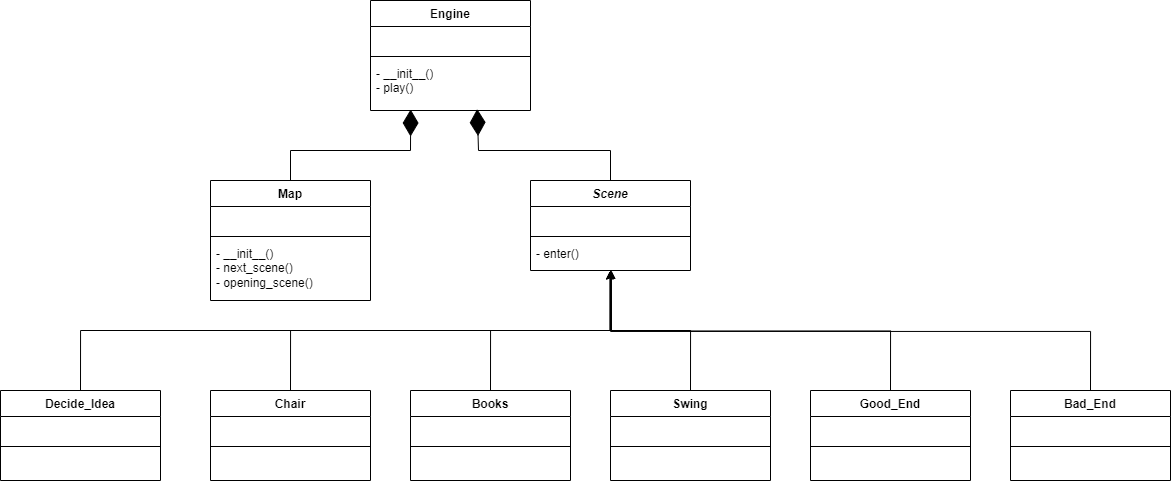

The diagram above was exported from draw.io. Its source (the exported page's mxGraphModel, read from the mxfile embedded in the PNG):
<mxGraphModel dx="1687" dy="868" grid="1" gridSize="10" guides="1" tooltips="1" connect="1" arrows="1" fold="1" page="1" pageScale="1" pageWidth="850" pageHeight="1100" math="0" shadow="0">
  <root>
    <mxCell id="0" />
    <mxCell id="1" parent="0" />
    <mxCell id="3jZ2_5sMPLDztxVWkTwY-1" value="Engine" style="swimlane;fontStyle=1;align=center;verticalAlign=top;childLayout=stackLayout;horizontal=1;startSize=26;horizontalStack=0;resizeParent=1;resizeParentMax=0;resizeLast=0;collapsible=1;marginBottom=0;whiteSpace=wrap;html=1;" parent="1" vertex="1">
      <mxGeometry x="500" y="60" width="160" height="110" as="geometry" />
    </mxCell>
    <mxCell id="3jZ2_5sMPLDztxVWkTwY-2" value="&amp;nbsp;" style="text;strokeColor=none;fillColor=none;align=left;verticalAlign=top;spacingLeft=4;spacingRight=4;overflow=hidden;rotatable=0;points=[[0,0.5],[1,0.5]];portConstraint=eastwest;whiteSpace=wrap;html=1;" parent="3jZ2_5sMPLDztxVWkTwY-1" vertex="1">
      <mxGeometry y="26" width="160" height="26" as="geometry" />
    </mxCell>
    <mxCell id="3jZ2_5sMPLDztxVWkTwY-3" value="" style="line;strokeWidth=1;fillColor=none;align=left;verticalAlign=middle;spacingTop=-1;spacingLeft=3;spacingRight=3;rotatable=0;labelPosition=right;points=[];portConstraint=eastwest;strokeColor=inherit;" parent="3jZ2_5sMPLDztxVWkTwY-1" vertex="1">
      <mxGeometry y="52" width="160" height="8" as="geometry" />
    </mxCell>
    <mxCell id="3jZ2_5sMPLDztxVWkTwY-4" value="- __init__()&lt;br&gt;- play()" style="text;strokeColor=none;fillColor=none;align=left;verticalAlign=top;spacingLeft=4;spacingRight=4;overflow=hidden;rotatable=0;points=[[0,0.5],[1,0.5]];portConstraint=eastwest;whiteSpace=wrap;html=1;" parent="3jZ2_5sMPLDztxVWkTwY-1" vertex="1">
      <mxGeometry y="60" width="160" height="50" as="geometry" />
    </mxCell>
    <mxCell id="3jZ2_5sMPLDztxVWkTwY-6" value="&lt;i&gt;Scene&lt;/i&gt;" style="swimlane;fontStyle=1;align=center;verticalAlign=top;childLayout=stackLayout;horizontal=1;startSize=26;horizontalStack=0;resizeParent=1;resizeParentMax=0;resizeLast=0;collapsible=1;marginBottom=0;whiteSpace=wrap;html=1;" parent="1" vertex="1">
      <mxGeometry x="660" y="240" width="160" height="90" as="geometry" />
    </mxCell>
    <mxCell id="3jZ2_5sMPLDztxVWkTwY-7" value="&amp;nbsp;" style="text;strokeColor=none;fillColor=none;align=left;verticalAlign=top;spacingLeft=4;spacingRight=4;overflow=hidden;rotatable=0;points=[[0,0.5],[1,0.5]];portConstraint=eastwest;whiteSpace=wrap;html=1;" parent="3jZ2_5sMPLDztxVWkTwY-6" vertex="1">
      <mxGeometry y="26" width="160" height="26" as="geometry" />
    </mxCell>
    <mxCell id="3jZ2_5sMPLDztxVWkTwY-8" value="" style="line;strokeWidth=1;fillColor=none;align=left;verticalAlign=middle;spacingTop=-1;spacingLeft=3;spacingRight=3;rotatable=0;labelPosition=right;points=[];portConstraint=eastwest;strokeColor=inherit;" parent="3jZ2_5sMPLDztxVWkTwY-6" vertex="1">
      <mxGeometry y="52" width="160" height="8" as="geometry" />
    </mxCell>
    <mxCell id="3jZ2_5sMPLDztxVWkTwY-9" value="- enter()" style="text;strokeColor=none;fillColor=none;align=left;verticalAlign=top;spacingLeft=4;spacingRight=4;overflow=hidden;rotatable=0;points=[[0,0.5],[1,0.5]];portConstraint=eastwest;whiteSpace=wrap;html=1;" parent="3jZ2_5sMPLDztxVWkTwY-6" vertex="1">
      <mxGeometry y="60" width="160" height="30" as="geometry" />
    </mxCell>
    <mxCell id="3jZ2_5sMPLDztxVWkTwY-11" value="" style="endArrow=diamondThin;endFill=1;endSize=24;html=1;rounded=0;entryX=0.667;entryY=0.971;entryDx=0;entryDy=0;exitX=0.5;exitY=0;exitDx=0;exitDy=0;entryPerimeter=0;" parent="1" source="3jZ2_5sMPLDztxVWkTwY-6" target="3jZ2_5sMPLDztxVWkTwY-4" edge="1">
      <mxGeometry width="160" relative="1" as="geometry">
        <mxPoint x="760" y="115" as="sourcePoint" />
        <mxPoint x="730" y="210" as="targetPoint" />
        <Array as="points">
          <mxPoint x="740" y="210" />
          <mxPoint x="608" y="210" />
        </Array>
      </mxGeometry>
    </mxCell>
    <mxCell id="3jZ2_5sMPLDztxVWkTwY-12" value="Map" style="swimlane;fontStyle=1;align=center;verticalAlign=top;childLayout=stackLayout;horizontal=1;startSize=26;horizontalStack=0;resizeParent=1;resizeParentMax=0;resizeLast=0;collapsible=1;marginBottom=0;whiteSpace=wrap;html=1;" parent="1" vertex="1">
      <mxGeometry x="340" y="240" width="160" height="120" as="geometry">
        <mxRectangle x="80" y="40" width="60" height="30" as="alternateBounds" />
      </mxGeometry>
    </mxCell>
    <mxCell id="3jZ2_5sMPLDztxVWkTwY-13" value="&amp;nbsp;" style="text;strokeColor=none;fillColor=none;align=left;verticalAlign=top;spacingLeft=4;spacingRight=4;overflow=hidden;rotatable=0;points=[[0,0.5],[1,0.5]];portConstraint=eastwest;whiteSpace=wrap;html=1;" parent="3jZ2_5sMPLDztxVWkTwY-12" vertex="1">
      <mxGeometry y="26" width="160" height="26" as="geometry" />
    </mxCell>
    <mxCell id="3jZ2_5sMPLDztxVWkTwY-14" value="" style="line;strokeWidth=1;fillColor=none;align=left;verticalAlign=middle;spacingTop=-1;spacingLeft=3;spacingRight=3;rotatable=0;labelPosition=right;points=[];portConstraint=eastwest;strokeColor=inherit;" parent="3jZ2_5sMPLDztxVWkTwY-12" vertex="1">
      <mxGeometry y="52" width="160" height="8" as="geometry" />
    </mxCell>
    <mxCell id="3jZ2_5sMPLDztxVWkTwY-15" value="- __init__()&lt;br&gt;- next_scene()&lt;br&gt;- opening_scene()" style="text;strokeColor=none;fillColor=none;align=left;verticalAlign=top;spacingLeft=4;spacingRight=4;overflow=hidden;rotatable=0;points=[[0,0.5],[1,0.5]];portConstraint=eastwest;whiteSpace=wrap;html=1;" parent="3jZ2_5sMPLDztxVWkTwY-12" vertex="1">
      <mxGeometry y="60" width="160" height="60" as="geometry" />
    </mxCell>
    <mxCell id="3jZ2_5sMPLDztxVWkTwY-16" value="" style="endArrow=diamondThin;endFill=1;endSize=24;html=1;rounded=0;entryX=0.251;entryY=0.98;entryDx=0;entryDy=0;exitX=0.5;exitY=0;exitDx=0;exitDy=0;entryPerimeter=0;" parent="1" source="3jZ2_5sMPLDztxVWkTwY-12" target="3jZ2_5sMPLDztxVWkTwY-4" edge="1">
      <mxGeometry width="160" relative="1" as="geometry">
        <mxPoint x="777" y="125" as="sourcePoint" />
        <mxPoint x="670" y="125" as="targetPoint" />
        <Array as="points">
          <mxPoint x="420" y="210" />
          <mxPoint x="540" y="210" />
        </Array>
      </mxGeometry>
    </mxCell>
    <mxCell id="3jZ2_5sMPLDztxVWkTwY-17" value="Books" style="swimlane;fontStyle=1;align=center;verticalAlign=top;childLayout=stackLayout;horizontal=1;startSize=26;horizontalStack=0;resizeParent=1;resizeParentMax=0;resizeLast=0;collapsible=1;marginBottom=0;whiteSpace=wrap;html=1;" parent="1" vertex="1">
      <mxGeometry x="540" y="450" width="160" height="90" as="geometry" />
    </mxCell>
    <mxCell id="3jZ2_5sMPLDztxVWkTwY-18" value="&amp;nbsp;" style="text;strokeColor=none;fillColor=none;align=left;verticalAlign=top;spacingLeft=4;spacingRight=4;overflow=hidden;rotatable=0;points=[[0,0.5],[1,0.5]];portConstraint=eastwest;whiteSpace=wrap;html=1;" parent="3jZ2_5sMPLDztxVWkTwY-17" vertex="1">
      <mxGeometry y="26" width="160" height="26" as="geometry" />
    </mxCell>
    <mxCell id="3jZ2_5sMPLDztxVWkTwY-19" value="" style="line;strokeWidth=1;fillColor=none;align=left;verticalAlign=middle;spacingTop=-1;spacingLeft=3;spacingRight=3;rotatable=0;labelPosition=right;points=[];portConstraint=eastwest;strokeColor=inherit;" parent="3jZ2_5sMPLDztxVWkTwY-17" vertex="1">
      <mxGeometry y="52" width="160" height="8" as="geometry" />
    </mxCell>
    <mxCell id="3jZ2_5sMPLDztxVWkTwY-20" value="&amp;nbsp;" style="text;strokeColor=none;fillColor=none;align=left;verticalAlign=top;spacingLeft=4;spacingRight=4;overflow=hidden;rotatable=0;points=[[0,0.5],[1,0.5]];portConstraint=eastwest;whiteSpace=wrap;html=1;" parent="3jZ2_5sMPLDztxVWkTwY-17" vertex="1">
      <mxGeometry y="60" width="160" height="30" as="geometry" />
    </mxCell>
    <mxCell id="3jZ2_5sMPLDztxVWkTwY-23" style="edgeStyle=orthogonalEdgeStyle;rounded=0;orthogonalLoop=1;jettySize=auto;html=1;exitX=0.5;exitY=0;exitDx=0;exitDy=0;entryX=0.496;entryY=1.022;entryDx=0;entryDy=0;entryPerimeter=0;" parent="1" source="3jZ2_5sMPLDztxVWkTwY-17" target="3jZ2_5sMPLDztxVWkTwY-9" edge="1">
      <mxGeometry relative="1" as="geometry" />
    </mxCell>
    <mxCell id="3jZ2_5sMPLDztxVWkTwY-25" value="Chair" style="swimlane;fontStyle=1;align=center;verticalAlign=top;childLayout=stackLayout;horizontal=1;startSize=26;horizontalStack=0;resizeParent=1;resizeParentMax=0;resizeLast=0;collapsible=1;marginBottom=0;whiteSpace=wrap;html=1;" parent="1" vertex="1">
      <mxGeometry x="340" y="450" width="160" height="90" as="geometry" />
    </mxCell>
    <mxCell id="3jZ2_5sMPLDztxVWkTwY-26" value="&amp;nbsp;" style="text;strokeColor=none;fillColor=none;align=left;verticalAlign=top;spacingLeft=4;spacingRight=4;overflow=hidden;rotatable=0;points=[[0,0.5],[1,0.5]];portConstraint=eastwest;whiteSpace=wrap;html=1;" parent="3jZ2_5sMPLDztxVWkTwY-25" vertex="1">
      <mxGeometry y="26" width="160" height="26" as="geometry" />
    </mxCell>
    <mxCell id="3jZ2_5sMPLDztxVWkTwY-27" value="" style="line;strokeWidth=1;fillColor=none;align=left;verticalAlign=middle;spacingTop=-1;spacingLeft=3;spacingRight=3;rotatable=0;labelPosition=right;points=[];portConstraint=eastwest;strokeColor=inherit;" parent="3jZ2_5sMPLDztxVWkTwY-25" vertex="1">
      <mxGeometry y="52" width="160" height="8" as="geometry" />
    </mxCell>
    <mxCell id="3jZ2_5sMPLDztxVWkTwY-28" value="&amp;nbsp;" style="text;strokeColor=none;fillColor=none;align=left;verticalAlign=top;spacingLeft=4;spacingRight=4;overflow=hidden;rotatable=0;points=[[0,0.5],[1,0.5]];portConstraint=eastwest;whiteSpace=wrap;html=1;" parent="3jZ2_5sMPLDztxVWkTwY-25" vertex="1">
      <mxGeometry y="60" width="160" height="30" as="geometry" />
    </mxCell>
    <mxCell id="3jZ2_5sMPLDztxVWkTwY-29" style="edgeStyle=orthogonalEdgeStyle;rounded=0;orthogonalLoop=1;jettySize=auto;html=1;exitX=0.5;exitY=0;exitDx=0;exitDy=0;entryX=0.501;entryY=0.994;entryDx=0;entryDy=0;entryPerimeter=0;" parent="1" source="3jZ2_5sMPLDztxVWkTwY-25" target="3jZ2_5sMPLDztxVWkTwY-9" edge="1">
      <mxGeometry relative="1" as="geometry" />
    </mxCell>
    <mxCell id="3jZ2_5sMPLDztxVWkTwY-30" value="Swing" style="swimlane;fontStyle=1;align=center;verticalAlign=top;childLayout=stackLayout;horizontal=1;startSize=26;horizontalStack=0;resizeParent=1;resizeParentMax=0;resizeLast=0;collapsible=1;marginBottom=0;whiteSpace=wrap;html=1;" parent="1" vertex="1">
      <mxGeometry x="740" y="450" width="160" height="90" as="geometry" />
    </mxCell>
    <mxCell id="3jZ2_5sMPLDztxVWkTwY-31" value="&amp;nbsp;" style="text;strokeColor=none;fillColor=none;align=left;verticalAlign=top;spacingLeft=4;spacingRight=4;overflow=hidden;rotatable=0;points=[[0,0.5],[1,0.5]];portConstraint=eastwest;whiteSpace=wrap;html=1;" parent="3jZ2_5sMPLDztxVWkTwY-30" vertex="1">
      <mxGeometry y="26" width="160" height="26" as="geometry" />
    </mxCell>
    <mxCell id="3jZ2_5sMPLDztxVWkTwY-32" value="" style="line;strokeWidth=1;fillColor=none;align=left;verticalAlign=middle;spacingTop=-1;spacingLeft=3;spacingRight=3;rotatable=0;labelPosition=right;points=[];portConstraint=eastwest;strokeColor=inherit;" parent="3jZ2_5sMPLDztxVWkTwY-30" vertex="1">
      <mxGeometry y="52" width="160" height="8" as="geometry" />
    </mxCell>
    <mxCell id="3jZ2_5sMPLDztxVWkTwY-33" value="&amp;nbsp;" style="text;strokeColor=none;fillColor=none;align=left;verticalAlign=top;spacingLeft=4;spacingRight=4;overflow=hidden;rotatable=0;points=[[0,0.5],[1,0.5]];portConstraint=eastwest;whiteSpace=wrap;html=1;" parent="3jZ2_5sMPLDztxVWkTwY-30" vertex="1">
      <mxGeometry y="60" width="160" height="30" as="geometry" />
    </mxCell>
    <mxCell id="3jZ2_5sMPLDztxVWkTwY-34" style="edgeStyle=orthogonalEdgeStyle;rounded=0;orthogonalLoop=1;jettySize=auto;html=1;exitX=0.5;exitY=0;exitDx=0;exitDy=0;entryX=0.506;entryY=1;entryDx=0;entryDy=0;entryPerimeter=0;" parent="1" source="3jZ2_5sMPLDztxVWkTwY-30" target="3jZ2_5sMPLDztxVWkTwY-9" edge="1">
      <mxGeometry relative="1" as="geometry" />
    </mxCell>
    <mxCell id="abVxcRY1bae439OeD1Qm-1" value="Good_End" style="swimlane;fontStyle=1;align=center;verticalAlign=top;childLayout=stackLayout;horizontal=1;startSize=26;horizontalStack=0;resizeParent=1;resizeParentMax=0;resizeLast=0;collapsible=1;marginBottom=0;whiteSpace=wrap;html=1;" vertex="1" parent="1">
      <mxGeometry x="940" y="450" width="160" height="90" as="geometry" />
    </mxCell>
    <mxCell id="abVxcRY1bae439OeD1Qm-2" value="&amp;nbsp;" style="text;strokeColor=none;fillColor=none;align=left;verticalAlign=top;spacingLeft=4;spacingRight=4;overflow=hidden;rotatable=0;points=[[0,0.5],[1,0.5]];portConstraint=eastwest;whiteSpace=wrap;html=1;" vertex="1" parent="abVxcRY1bae439OeD1Qm-1">
      <mxGeometry y="26" width="160" height="26" as="geometry" />
    </mxCell>
    <mxCell id="abVxcRY1bae439OeD1Qm-3" value="" style="line;strokeWidth=1;fillColor=none;align=left;verticalAlign=middle;spacingTop=-1;spacingLeft=3;spacingRight=3;rotatable=0;labelPosition=right;points=[];portConstraint=eastwest;strokeColor=inherit;" vertex="1" parent="abVxcRY1bae439OeD1Qm-1">
      <mxGeometry y="52" width="160" height="8" as="geometry" />
    </mxCell>
    <mxCell id="abVxcRY1bae439OeD1Qm-4" value="&amp;nbsp;" style="text;strokeColor=none;fillColor=none;align=left;verticalAlign=top;spacingLeft=4;spacingRight=4;overflow=hidden;rotatable=0;points=[[0,0.5],[1,0.5]];portConstraint=eastwest;whiteSpace=wrap;html=1;" vertex="1" parent="abVxcRY1bae439OeD1Qm-1">
      <mxGeometry y="60" width="160" height="30" as="geometry" />
    </mxCell>
    <mxCell id="abVxcRY1bae439OeD1Qm-5" style="edgeStyle=orthogonalEdgeStyle;rounded=0;orthogonalLoop=1;jettySize=auto;html=1;exitX=0.5;exitY=0;exitDx=0;exitDy=0;" edge="1" source="abVxcRY1bae439OeD1Qm-1" parent="1">
      <mxGeometry relative="1" as="geometry">
        <mxPoint x="740" y="330" as="targetPoint" />
      </mxGeometry>
    </mxCell>
    <mxCell id="abVxcRY1bae439OeD1Qm-6" value="Bad_End" style="swimlane;fontStyle=1;align=center;verticalAlign=top;childLayout=stackLayout;horizontal=1;startSize=26;horizontalStack=0;resizeParent=1;resizeParentMax=0;resizeLast=0;collapsible=1;marginBottom=0;whiteSpace=wrap;html=1;" vertex="1" parent="1">
      <mxGeometry x="1140" y="450" width="160" height="90" as="geometry" />
    </mxCell>
    <mxCell id="abVxcRY1bae439OeD1Qm-7" value="&amp;nbsp;" style="text;strokeColor=none;fillColor=none;align=left;verticalAlign=top;spacingLeft=4;spacingRight=4;overflow=hidden;rotatable=0;points=[[0,0.5],[1,0.5]];portConstraint=eastwest;whiteSpace=wrap;html=1;" vertex="1" parent="abVxcRY1bae439OeD1Qm-6">
      <mxGeometry y="26" width="160" height="26" as="geometry" />
    </mxCell>
    <mxCell id="abVxcRY1bae439OeD1Qm-8" value="" style="line;strokeWidth=1;fillColor=none;align=left;verticalAlign=middle;spacingTop=-1;spacingLeft=3;spacingRight=3;rotatable=0;labelPosition=right;points=[];portConstraint=eastwest;strokeColor=inherit;" vertex="1" parent="abVxcRY1bae439OeD1Qm-6">
      <mxGeometry y="52" width="160" height="8" as="geometry" />
    </mxCell>
    <mxCell id="abVxcRY1bae439OeD1Qm-9" value="&amp;nbsp;" style="text;strokeColor=none;fillColor=none;align=left;verticalAlign=top;spacingLeft=4;spacingRight=4;overflow=hidden;rotatable=0;points=[[0,0.5],[1,0.5]];portConstraint=eastwest;whiteSpace=wrap;html=1;" vertex="1" parent="abVxcRY1bae439OeD1Qm-6">
      <mxGeometry y="60" width="160" height="30" as="geometry" />
    </mxCell>
    <mxCell id="abVxcRY1bae439OeD1Qm-10" style="edgeStyle=orthogonalEdgeStyle;rounded=0;orthogonalLoop=1;jettySize=auto;html=1;exitX=0.5;exitY=0;exitDx=0;exitDy=0;" edge="1" source="abVxcRY1bae439OeD1Qm-6" parent="1">
      <mxGeometry relative="1" as="geometry">
        <mxPoint x="740" y="330" as="targetPoint" />
        <Array as="points">
          <mxPoint x="1220" y="391" />
          <mxPoint x="740" y="391" />
          <mxPoint x="740" y="330" />
        </Array>
      </mxGeometry>
    </mxCell>
    <mxCell id="abVxcRY1bae439OeD1Qm-11" value="Decide_Idea" style="swimlane;fontStyle=1;align=center;verticalAlign=top;childLayout=stackLayout;horizontal=1;startSize=26;horizontalStack=0;resizeParent=1;resizeParentMax=0;resizeLast=0;collapsible=1;marginBottom=0;whiteSpace=wrap;html=1;" vertex="1" parent="1">
      <mxGeometry x="130" y="450" width="160" height="90" as="geometry" />
    </mxCell>
    <mxCell id="abVxcRY1bae439OeD1Qm-12" value="&amp;nbsp;" style="text;strokeColor=none;fillColor=none;align=left;verticalAlign=top;spacingLeft=4;spacingRight=4;overflow=hidden;rotatable=0;points=[[0,0.5],[1,0.5]];portConstraint=eastwest;whiteSpace=wrap;html=1;" vertex="1" parent="abVxcRY1bae439OeD1Qm-11">
      <mxGeometry y="26" width="160" height="26" as="geometry" />
    </mxCell>
    <mxCell id="abVxcRY1bae439OeD1Qm-13" value="" style="line;strokeWidth=1;fillColor=none;align=left;verticalAlign=middle;spacingTop=-1;spacingLeft=3;spacingRight=3;rotatable=0;labelPosition=right;points=[];portConstraint=eastwest;strokeColor=inherit;" vertex="1" parent="abVxcRY1bae439OeD1Qm-11">
      <mxGeometry y="52" width="160" height="8" as="geometry" />
    </mxCell>
    <mxCell id="abVxcRY1bae439OeD1Qm-14" value="&amp;nbsp;" style="text;strokeColor=none;fillColor=none;align=left;verticalAlign=top;spacingLeft=4;spacingRight=4;overflow=hidden;rotatable=0;points=[[0,0.5],[1,0.5]];portConstraint=eastwest;whiteSpace=wrap;html=1;" vertex="1" parent="abVxcRY1bae439OeD1Qm-11">
      <mxGeometry y="60" width="160" height="30" as="geometry" />
    </mxCell>
    <mxCell id="abVxcRY1bae439OeD1Qm-16" style="edgeStyle=orthogonalEdgeStyle;rounded=0;orthogonalLoop=1;jettySize=auto;html=1;exitX=0.5;exitY=0;exitDx=0;exitDy=0;entryX=0.501;entryY=1;entryDx=0;entryDy=0;entryPerimeter=0;" edge="1" parent="1" source="abVxcRY1bae439OeD1Qm-11" target="3jZ2_5sMPLDztxVWkTwY-9">
      <mxGeometry relative="1" as="geometry" />
    </mxCell>
  </root>
</mxGraphModel>